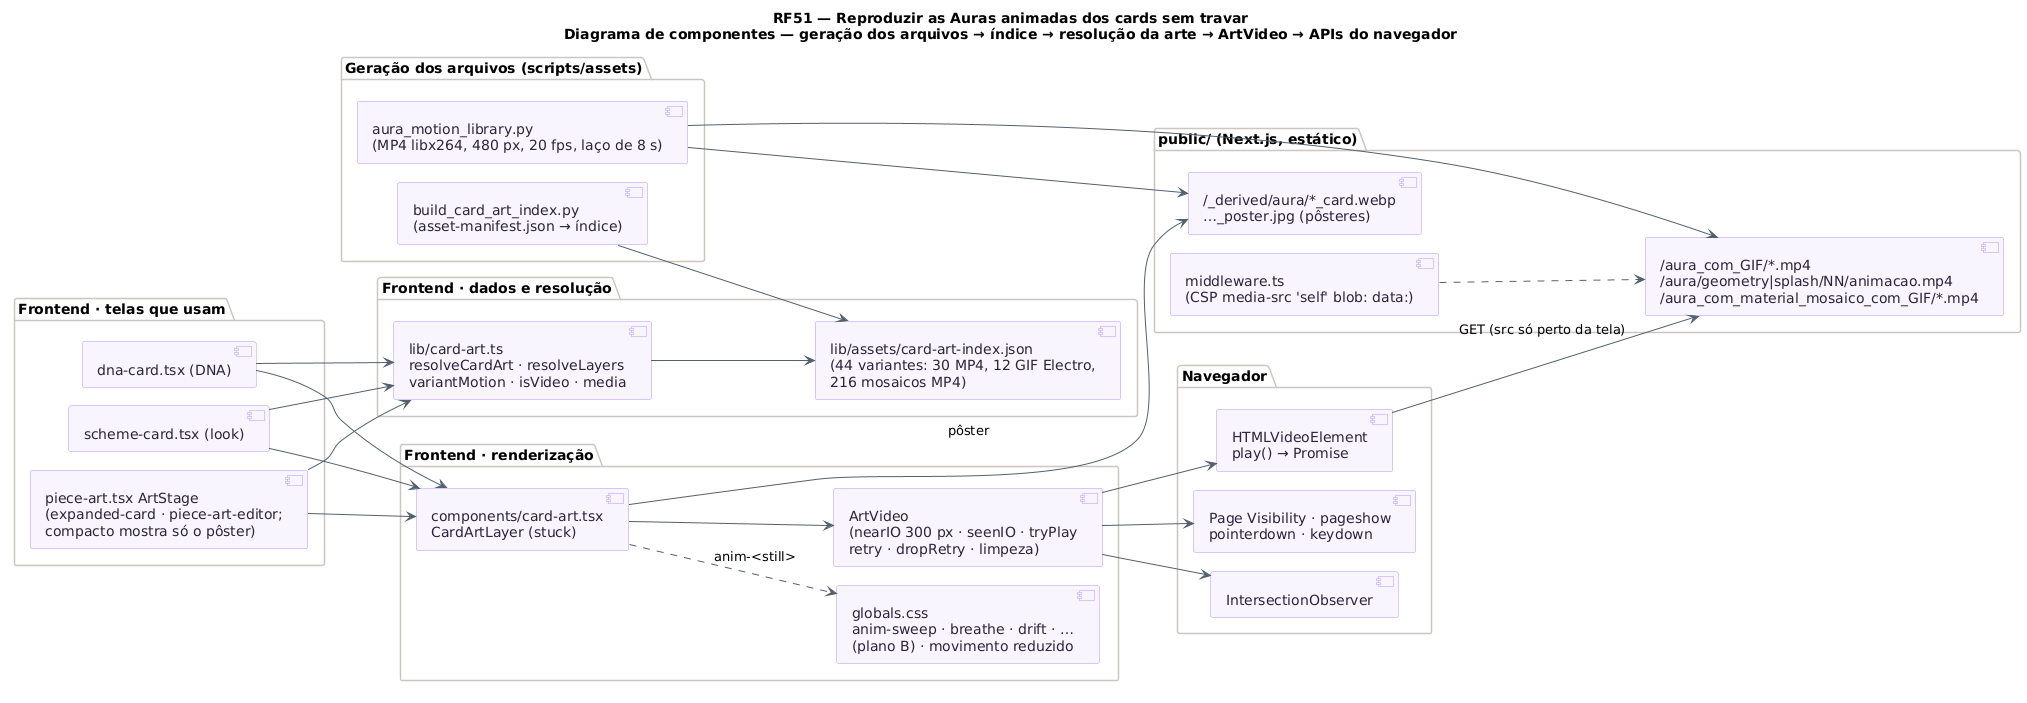

The diagram above was rendered by PlantUML. Its source (embedded in the PNG):
@startuml RF51_Componentes
!pragma layout smetana
title RF51 — Reproduzir as Auras animadas dos cards sem travar\nDiagrama de componentes — geração dos arquivos → índice → resolução da arte → ArtVideo → APIs do navegador
!pragma layout smetana
skinparam backgroundColor #FFFFFF
skinparam shadowing false
skinparam component {
  BackgroundColor #F8F4FF
  BorderColor #B695F5
  FontColor #2D2438
  ArrowColor #52606D
}
skinparam package {
  BorderColor #CBC6BE
}
left to right direction

package "Geração dos arquivos (scripts/assets)" {
  component "aura_motion_library.py\n(MP4 libx264, 480 px, 20 fps, laço de 8 s)" as GEN
  component "build_card_art_index.py\n(asset-manifest.json → índice)" as IDXB
}
package "public/ (Next.js, estático)" {
  component "/aura_com_GIF/*.mp4\n/aura/geometry|splash/NN/animacao.mp4\n/aura_com_material_mosaico_com_GIF/*.mp4" as MP4
  component "/_derived/aura/*_card.webp\n…_poster.jpg (pôsteres)" as POS
  component "middleware.ts\n(CSP media-src 'self' blob: data:)" as MW
}
package "Frontend · dados e resolução" {
  component "lib/assets/card-art-index.json\n(44 variantes: 30 MP4, 12 GIF Electro,\n216 mosaicos MP4)" as IDX
  component "lib/card-art.ts\nresolveCardArt · resolveLayers\nvariantMotion · isVideo · media" as LIB
}
package "Frontend · renderização" {
  component "components/card-art.tsx\nCardArtLayer (stuck)" as CL
  component "ArtVideo\n(nearIO 300 px · seenIO · tryPlay\nretry · dropRetry · limpeza)" as AV
  component "globals.css\nanim-sweep · breathe · drift · …\n(plano B) · movimento reduzido" as CSS
}
package "Frontend · telas que usam" {
  component "scheme-card.tsx (look)" as SC
  component "dna-card.tsx (DNA)" as DC
  component "piece-art.tsx ArtStage\n(expanded-card · piece-art-editor;\ncompacto mostra só o pôster)" as PA
}
package "Navegador" {
  component "IntersectionObserver" as IO
  component "HTMLVideoElement\nplay() → Promise" as HV
  component "Page Visibility · pageshow\npointerdown · keydown" as EV
}

GEN --> MP4
GEN --> POS
IDXB --> IDX
SC --> LIB
DC --> LIB
PA --> LIB
LIB --> IDX
SC --> CL
DC --> CL
PA --> CL
CL --> AV
CL ..> CSS : anim-<still>
AV --> IO
AV --> HV
AV --> EV
HV --> MP4 : GET (src só perto da tela)
CL --> POS : pôster
MW ..> MP4
@enduml